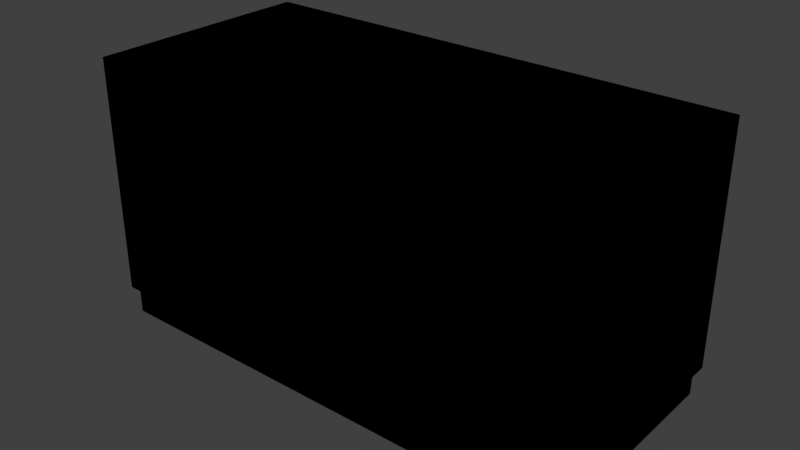 # Source: generator.blend  (saved by Blender 2.92.15; exported with 4.5.12 LTS)
import bpy
from mathutils import Matrix  # noqa: F401  (used for matrix-valued properties, if any)

bpy.ops.wm.read_factory_settings(use_empty=True)
scene = bpy.context.scene
scene.name = 'Scene'

# ---- collections
col_collection_1 = bpy.data.collections.new('Collection 1'); scene.collection.children.link(col_collection_1)

# ---- images (referenced by path relative to the original .blend; pixels are not part of the script)
import os
ASSET_DIR = os.environ.get("B2B_ASSET_DIR", "")  # directory of the original .blend (textures are referenced by path, not embedded)
HERE = os.path.dirname(os.path.abspath(__file__))  # packed textures are extracted next to this script under _unpacked/

def load_image(name, relpath, width, height, colorspace="sRGB"):
    """Load a texture the original file referenced (path relative to the .blend, or extracted next to this script)."""
    p = next((c for c in (os.path.join(HERE, relpath), os.path.join(ASSET_DIR, relpath)) if relpath and os.path.exists(c)), "")
    if p:
        img = bpy.data.images.load(p, check_existing=True)
        img.name = name
    else:  # same state as the original file: an image datablock whose file is absent (Cycles renders it pink)
        img = bpy.data.images.new(name, width, height)
        img.source = "FILE"
        img.filepath = "//" + (relpath or name)
    img.colorspace_settings.name = colorspace
    return img
img_generator_png = load_image('generator.png', '_unpacked/generator.9a2ea232.png', 256, 256, 'sRGB')

# ---- materials (node trees are filled in below, after node groups)
mat_generator = bpy.data.materials.new('generator')
mat_generator.alpha_threshold = 0.0
mat_generator.use_transparent_shadow = False
mat_generator.roughness = 0.5
mat_generator.line_color = (0.0, 0.0, 0.0, 1.0)

# ---- material node trees
mat_generator.use_nodes = True; mat_generator.node_tree.nodes.clear()
_N = mat_generator.node_tree.nodes; _L = mat_generator.node_tree.links
n0 = _N.new('ShaderNodeOutputMaterial'); n0.name = 'Material Output'; n0.location = (300, 300)
n1 = _N.new('ShaderNodeTexImage'); n1.name = 'Image Texture'; n1.location = (-53, 344)
n1.image = img_generator_png
n1.interpolation = 'Closest'
n0.is_active_output = True

# ---- world
world_world = bpy.data.worlds.new('World'); scene.world = world_world
world_world.color = (0.05088, 0.05088, 0.05088)
world_world.use_sun_shadow = False
world_world.sun_shadow_jitter_overblur = 0.0
world_world.cycles.sampling_method = 'MANUAL'

# ---- meshes
me_cube = bpy.data.meshes.new('Cube')
me_cube.from_pydata([(1.143, 0.5334, 1.229), (1.143, -0.5334, 1.229), (-1.143, -0.5334, 1.229), (-1.143, 0.5334, 1.229), (1.143, 0.5334, 0.1376), (1.143, -0.5334, 0.1376), (-1.143, -0.5334, 0.1376), (-1.143, 0.5334, 0.1376), (1.117, 0.5097, 0.01076), (1.117, -0.5097, 0.01076), (-1.117, 0.5097, 0.01076), (-1.117, -0.5097, 0.01076), (1.117, 0.5097, 0.1361), (1.117, -0.5097, 0.1361), (-1.117, -0.5097, 0.1361), (-1.117, 0.5097, 0.1361)], [], [(0, 3, 2, 1), (4, 0, 1, 5), (5, 1, 2, 6), (6, 2, 3, 7), (0, 4, 7, 3), (7, 4, 12, 15), (5, 6, 14, 13), (12, 8, 10, 15), (11, 14, 15, 10), (9, 13, 14, 11), (8, 12, 13, 9), (4, 5, 13, 12), (6, 7, 15, 14)])
_uv = me_cube.uv_layers.new(name='UVMap')
_uv.uv.foreach_set('vector', [0.3284, 0.9782, 0.3284, 0.5218, 0.6794, 0.5218, 0.6794, 0.9782, 0.312, 0.5631, 0.312, 0.9963, 0.001157, 0.9963, 0.001157, 0.5631, 0.9994, 0.0546, 0.9994, 0.5035, 0.0003232, 0.5035, 0.0003232, 0.0546, 0.6878, 0.5631, 0.6878, 0.9963, 0.9987, 0.9963, 0.9987, 0.5631, 0.0003234, 0.5035, 0.0003233, 0.0546, 0.9994, 0.0546, 0.9994, 0.5035, 0.9994, 0.0546, 0.0003233, 0.0546, 0.0003233, 0.0546, 0.9994, 0.0546, 0.9994, 0.0546, 0.0003232, 0.0546, 0.0003232, 0.0546, 0.9994, 0.0546, 0.0003233, 0.05377, 0.0003233, 0.0002595, 0.9994, 0.0002595, 0.9994, 0.05377, 0.6878, 0.5101, 0.6878, 0.5625, 0.9987, 0.5625, 0.9987, 0.5101, 0.9994, 0.0002595, 0.9994, 0.05377, 0.0003232, 0.05377, 0.0003233, 0.0002595, 0.312, 0.5101, 0.312, 0.5625, 0.001157, 0.5625, 0.001157, 0.5101, 0.312, 0.5574, 0.001157, 0.5574, 0.001157, 0.5574, 0.312, 0.5574, 0.6878, 0.5574, 0.9987, 0.5574, 0.9987, 0.5574, 0.6878, 0.5574])
me_cube.materials.append(mat_generator)
me_cube.use_remesh_preserve_volume = False
me_cube.use_remesh_preserve_attributes = False
me_cube.use_mirror_vertex_groups = False
me_cube.update()

# ---- objects
ob_generator = bpy.data.objects.new('generator', me_cube)

# ---- transforms, parenting, visibility, modifiers, constraints
ob_generator.location = (0.0, 0.0, 0.0)
ob_generator.lock_rotations_4d = False
ob_generator.empty_display_type = 'ARROWS'
ob_generator.lineart.crease_threshold = 0.0

# ---- collection membership
col_collection_1.objects.link(ob_generator)

# ---- scene / render settings (as saved in the file)
scene.frame_start = 1; scene.frame_end = 250; scene.frame_set(1)
scene.render.engine = 'BLENDER_EEVEE_NEXT'
scene.render.resolution_percentage = 50
scene.render.dither_intensity = 0.0
scene.cycles.use_denoising = False
scene.cycles.samples = 128
scene.cycles.sampling_pattern = 'TABULATED_SOBOL'
scene.cycles.use_adaptive_sampling = False
scene.cycles.use_light_tree = False
scene.cycles.blur_glossy = 0.0
scene.cycles.sample_clamp_indirect = 0.0
scene.view_settings.view_transform = 'Standard'
bpy.context.view_layer.update()

# ---- added for rendering (the .blend has no active camera and no usable light): camera, sun
cam_auto = bpy.data.cameras.new('AutoCamera')
cam_auto.lens = 50.0
cam_auto.sensor_width = 36.0
cam_auto.clip_end = 1000.0
ob_auto_camera = bpy.data.objects.new('AutoCamera', cam_auto)
scene.collection.objects.link(ob_auto_camera)
ob_auto_camera.location = (2.59174, -3.11009, 2.69303)
ob_auto_camera.rotation_euler = (1.09748, -7.21219e-08, 0.694738)
scene.camera = ob_auto_camera
light_auto_sun = bpy.data.lights.new('AutoSun', 'SUN')
light_auto_sun.energy = 3.0
light_auto_sun.angle = 0.0523599
ob_auto_sun = bpy.data.objects.new('AutoSun', light_auto_sun)
scene.collection.objects.link(ob_auto_sun)
ob_auto_sun.rotation_euler = (0.872665, 0.174533, 0.523599)
bpy.context.view_layer.update()
